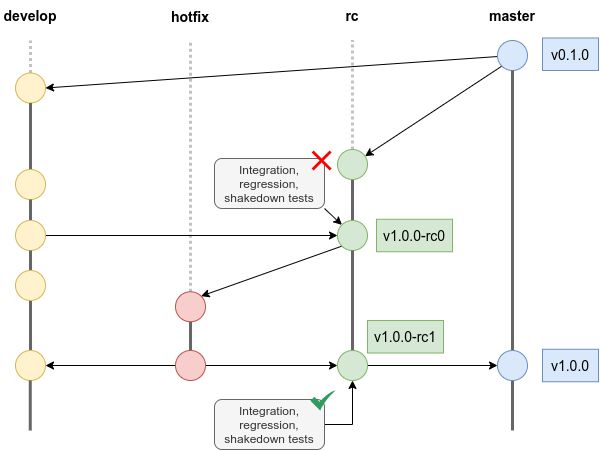

The diagram above was exported from draw.io. Its source (the exported page's mxGraphModel, read from the mxfile embedded in the PNG):
<mxGraphModel dx="1185" dy="-223" grid="1" gridSize="10" guides="1" tooltips="1" connect="1" arrows="1" fold="1" page="0" pageScale="1" pageWidth="1169" pageHeight="827" background="#ffffff" math="0" shadow="0">
  <root>
    <mxCell id="-AQfArZSktfUfWqLFZrA-0" />
    <mxCell id="-AQfArZSktfUfWqLFZrA-1" parent="-AQfArZSktfUfWqLFZrA-0" />
    <mxCell id="-AQfArZSktfUfWqLFZrA-2" style="edgeStyle=none;rounded=0;orthogonalLoop=1;jettySize=auto;html=1;dashed=1;dashPattern=1 1;startArrow=none;startFill=0;endArrow=none;endFill=0;strokeColor=#C2C2C2;strokeWidth=3;" edge="1" parent="-AQfArZSktfUfWqLFZrA-1" source="-AQfArZSktfUfWqLFZrA-42">
      <mxGeometry relative="1" as="geometry">
        <mxPoint x="480" y="971.25" as="targetPoint" />
      </mxGeometry>
    </mxCell>
    <mxCell id="-AQfArZSktfUfWqLFZrA-5" value="master" style="text;html=1;strokeColor=none;fillColor=none;align=center;verticalAlign=middle;whiteSpace=wrap;rounded=0;fontSize=14;fontStyle=1" vertex="1" parent="-AQfArZSktfUfWqLFZrA-1">
      <mxGeometry x="772" y="930" width="60" height="30" as="geometry" />
    </mxCell>
    <mxCell id="-AQfArZSktfUfWqLFZrA-6" style="edgeStyle=none;rounded=0;orthogonalLoop=1;jettySize=auto;html=1;entryX=1;entryY=0.5;entryDx=0;entryDy=0;startArrow=none;startFill=0;endArrow=classic;endFill=1;strokeColor=#000000;strokeWidth=1;" edge="1" parent="-AQfArZSktfUfWqLFZrA-1" source="-AQfArZSktfUfWqLFZrA-8" target="-AQfArZSktfUfWqLFZrA-15">
      <mxGeometry relative="1" as="geometry" />
    </mxCell>
    <mxCell id="-AQfArZSktfUfWqLFZrA-7" style="edgeStyle=none;rounded=0;orthogonalLoop=1;jettySize=auto;html=1;exitX=0;exitY=1;exitDx=0;exitDy=0;startArrow=none;startFill=0;endArrow=classic;endFill=1;strokeColor=#000000;strokeWidth=1;" edge="1" parent="-AQfArZSktfUfWqLFZrA-1" source="-AQfArZSktfUfWqLFZrA-8" target="-AQfArZSktfUfWqLFZrA-40">
      <mxGeometry relative="1" as="geometry" />
    </mxCell>
    <mxCell id="-AQfArZSktfUfWqLFZrA-8" value="" style="ellipse;whiteSpace=wrap;html=1;aspect=fixed;fontSize=14;fillColor=#dae8fc;strokeColor=#6c8ebf;" vertex="1" parent="-AQfArZSktfUfWqLFZrA-1">
      <mxGeometry x="787" y="970" width="30" height="30" as="geometry" />
    </mxCell>
    <mxCell id="-AQfArZSktfUfWqLFZrA-9" value="" style="endArrow=none;html=1;strokeWidth=3;fillColor=#f5f5f5;strokeColor=#666666;" edge="1" parent="-AQfArZSktfUfWqLFZrA-1" target="-AQfArZSktfUfWqLFZrA-8">
      <mxGeometry width="50" height="50" relative="1" as="geometry">
        <mxPoint x="802" y="1360" as="sourcePoint" />
        <mxPoint x="802" y="950" as="targetPoint" />
      </mxGeometry>
    </mxCell>
    <mxCell id="-AQfArZSktfUfWqLFZrA-10" value="v0.1.0" style="rounded=0;whiteSpace=wrap;html=1;fontSize=14;fillColor=#dae8fc;strokeColor=#6c8ebf;" vertex="1" parent="-AQfArZSktfUfWqLFZrA-1">
      <mxGeometry x="832" y="967.5" width="56" height="32.5" as="geometry" />
    </mxCell>
    <mxCell id="-AQfArZSktfUfWqLFZrA-11" value="develop" style="text;html=1;strokeColor=none;fillColor=none;align=center;verticalAlign=middle;whiteSpace=wrap;rounded=0;fontSize=14;fontStyle=1" vertex="1" parent="-AQfArZSktfUfWqLFZrA-1">
      <mxGeometry x="290" y="930" width="60" height="30" as="geometry" />
    </mxCell>
    <mxCell id="-AQfArZSktfUfWqLFZrA-14" style="edgeStyle=none;rounded=0;orthogonalLoop=1;jettySize=auto;html=1;dashed=1;dashPattern=1 1;startArrow=none;startFill=0;endArrow=none;endFill=0;strokeColor=#C2C2C2;strokeWidth=3;" edge="1" parent="-AQfArZSktfUfWqLFZrA-1" source="-AQfArZSktfUfWqLFZrA-15">
      <mxGeometry relative="1" as="geometry">
        <mxPoint x="320" y="970" as="targetPoint" />
      </mxGeometry>
    </mxCell>
    <mxCell id="-AQfArZSktfUfWqLFZrA-15" value="" style="ellipse;whiteSpace=wrap;html=1;aspect=fixed;fontSize=14;fillColor=#fff2cc;strokeColor=#d6b656;" vertex="1" parent="-AQfArZSktfUfWqLFZrA-1">
      <mxGeometry x="305" y="1002.5" width="30" height="30" as="geometry" />
    </mxCell>
    <mxCell id="-AQfArZSktfUfWqLFZrA-16" value="" style="endArrow=none;html=1;strokeWidth=3;fillColor=#f5f5f5;strokeColor=#666666;" edge="1" parent="-AQfArZSktfUfWqLFZrA-1" source="-AQfArZSktfUfWqLFZrA-30" target="-AQfArZSktfUfWqLFZrA-15">
      <mxGeometry width="50" height="50" relative="1" as="geometry">
        <mxPoint x="320" y="1550" as="sourcePoint" />
        <mxPoint x="320" y="970" as="targetPoint" />
      </mxGeometry>
    </mxCell>
    <mxCell id="-AQfArZSktfUfWqLFZrA-30" value="" style="ellipse;whiteSpace=wrap;html=1;aspect=fixed;fontSize=14;fillColor=#fff2cc;strokeColor=#d6b656;" vertex="1" parent="-AQfArZSktfUfWqLFZrA-1">
      <mxGeometry x="305" y="1099" width="30" height="30" as="geometry" />
    </mxCell>
    <mxCell id="-AQfArZSktfUfWqLFZrA-31" value="" style="endArrow=none;html=1;strokeWidth=3;fillColor=#f5f5f5;strokeColor=#666666;" edge="1" parent="-AQfArZSktfUfWqLFZrA-1" source="-AQfArZSktfUfWqLFZrA-33" target="-AQfArZSktfUfWqLFZrA-30">
      <mxGeometry width="50" height="50" relative="1" as="geometry">
        <mxPoint x="320" y="1550" as="sourcePoint" />
        <mxPoint x="320" y="1032.5" as="targetPoint" />
      </mxGeometry>
    </mxCell>
    <mxCell id="-AQfArZSktfUfWqLFZrA-32" style="edgeStyle=none;rounded=0;orthogonalLoop=1;jettySize=auto;html=1;entryX=0;entryY=0.5;entryDx=0;entryDy=0;startArrow=none;startFill=0;endArrow=classic;endFill=1;strokeColor=#000000;strokeWidth=1;" edge="1" parent="-AQfArZSktfUfWqLFZrA-1" source="-AQfArZSktfUfWqLFZrA-33" target="-AQfArZSktfUfWqLFZrA-37">
      <mxGeometry relative="1" as="geometry" />
    </mxCell>
    <mxCell id="-AQfArZSktfUfWqLFZrA-33" value="" style="ellipse;whiteSpace=wrap;html=1;aspect=fixed;fontSize=14;fillColor=#fff2cc;strokeColor=#d6b656;" vertex="1" parent="-AQfArZSktfUfWqLFZrA-1">
      <mxGeometry x="305" y="1150" width="30" height="30" as="geometry" />
    </mxCell>
    <mxCell id="-AQfArZSktfUfWqLFZrA-34" value="" style="endArrow=none;html=1;strokeWidth=3;fillColor=#f5f5f5;strokeColor=#666666;" edge="1" parent="-AQfArZSktfUfWqLFZrA-1" source="-AQfArZSktfUfWqLFZrA-53" target="-AQfArZSktfUfWqLFZrA-33">
      <mxGeometry width="50" height="50" relative="1" as="geometry">
        <mxPoint x="320" y="1550" as="sourcePoint" />
        <mxPoint x="320" y="1129" as="targetPoint" />
      </mxGeometry>
    </mxCell>
    <mxCell id="-AQfArZSktfUfWqLFZrA-35" style="edgeStyle=none;rounded=0;orthogonalLoop=1;jettySize=auto;html=1;exitX=0;exitY=1;exitDx=0;exitDy=0;entryX=1;entryY=0;entryDx=0;entryDy=0;startArrow=none;startFill=0;endArrow=classic;endFill=1;strokeColor=#000000;strokeWidth=1;" edge="1" parent="-AQfArZSktfUfWqLFZrA-1" source="-AQfArZSktfUfWqLFZrA-37" target="-AQfArZSktfUfWqLFZrA-42">
      <mxGeometry relative="1" as="geometry" />
    </mxCell>
    <mxCell id="-AQfArZSktfUfWqLFZrA-36" style="edgeStyle=none;rounded=0;orthogonalLoop=1;jettySize=auto;html=1;entryX=0.5;entryY=1;entryDx=0;entryDy=0;startArrow=none;startFill=0;endArrow=none;endFill=0;strokeColor=#666666;strokeWidth=3;fillColor=#f5f5f5;" edge="1" parent="-AQfArZSktfUfWqLFZrA-1" source="-AQfArZSktfUfWqLFZrA-37" target="-AQfArZSktfUfWqLFZrA-40">
      <mxGeometry relative="1" as="geometry" />
    </mxCell>
    <mxCell id="-AQfArZSktfUfWqLFZrA-37" value="" style="ellipse;whiteSpace=wrap;html=1;aspect=fixed;fontSize=14;fillColor=#d5e8d4;strokeColor=#82b366;" vertex="1" parent="-AQfArZSktfUfWqLFZrA-1">
      <mxGeometry x="627" y="1150" width="30" height="30" as="geometry" />
    </mxCell>
    <mxCell id="-AQfArZSktfUfWqLFZrA-38" value="" style="endArrow=none;html=1;strokeWidth=3;fillColor=#f5f5f5;strokeColor=#666666;" edge="1" parent="-AQfArZSktfUfWqLFZrA-1" source="-AQfArZSktfUfWqLFZrA-48" target="-AQfArZSktfUfWqLFZrA-37">
      <mxGeometry width="50" height="50" relative="1" as="geometry">
        <mxPoint x="642" y="1570" as="sourcePoint" />
        <mxPoint x="642" y="1130" as="targetPoint" />
      </mxGeometry>
    </mxCell>
    <mxCell id="-AQfArZSktfUfWqLFZrA-39" style="edgeStyle=none;rounded=0;orthogonalLoop=1;jettySize=auto;html=1;startArrow=none;startFill=0;endArrow=none;endFill=0;strokeWidth=3;fillColor=#f5f5f5;dashed=1;dashPattern=1 1;strokeColor=#C2C2C2;" edge="1" parent="-AQfArZSktfUfWqLFZrA-1" source="-AQfArZSktfUfWqLFZrA-40">
      <mxGeometry relative="1" as="geometry">
        <mxPoint x="642" y="970" as="targetPoint" />
      </mxGeometry>
    </mxCell>
    <mxCell id="-AQfArZSktfUfWqLFZrA-40" value="" style="ellipse;whiteSpace=wrap;html=1;aspect=fixed;fontSize=14;fillColor=#d5e8d4;strokeColor=#82b366;" vertex="1" parent="-AQfArZSktfUfWqLFZrA-1">
      <mxGeometry x="627" y="1079" width="30" height="30" as="geometry" />
    </mxCell>
    <mxCell id="-AQfArZSktfUfWqLFZrA-41" value="v1.0.0-rc0" style="rounded=0;whiteSpace=wrap;html=1;fontSize=14;fillColor=#d5e8d4;strokeColor=#82b366;" vertex="1" parent="-AQfArZSktfUfWqLFZrA-1">
      <mxGeometry x="666" y="1148.75" width="76" height="32.5" as="geometry" />
    </mxCell>
    <mxCell id="-AQfArZSktfUfWqLFZrA-42" value="" style="ellipse;whiteSpace=wrap;html=1;aspect=fixed;fontSize=14;fillColor=#f8cecc;strokeColor=#b85450;" vertex="1" parent="-AQfArZSktfUfWqLFZrA-1">
      <mxGeometry x="465" y="1221.25" width="30" height="30" as="geometry" />
    </mxCell>
    <mxCell id="-AQfArZSktfUfWqLFZrA-43" value="" style="endArrow=none;html=1;strokeWidth=3;fillColor=#f5f5f5;strokeColor=#666666;" edge="1" parent="-AQfArZSktfUfWqLFZrA-1" source="-AQfArZSktfUfWqLFZrA-46" target="-AQfArZSktfUfWqLFZrA-42">
      <mxGeometry width="50" height="50" relative="1" as="geometry">
        <mxPoint x="480" y="1641.25" as="sourcePoint" />
        <mxPoint x="480" y="1201.25" as="targetPoint" />
      </mxGeometry>
    </mxCell>
    <mxCell id="-AQfArZSktfUfWqLFZrA-44" style="edgeStyle=none;rounded=0;orthogonalLoop=1;jettySize=auto;html=1;entryX=0;entryY=0.5;entryDx=0;entryDy=0;startArrow=none;startFill=0;endArrow=classic;endFill=1;strokeColor=#000000;strokeWidth=1;" edge="1" parent="-AQfArZSktfUfWqLFZrA-1" source="-AQfArZSktfUfWqLFZrA-46" target="-AQfArZSktfUfWqLFZrA-48">
      <mxGeometry relative="1" as="geometry" />
    </mxCell>
    <mxCell id="-AQfArZSktfUfWqLFZrA-45" style="edgeStyle=none;rounded=0;orthogonalLoop=1;jettySize=auto;html=1;entryX=1;entryY=0.5;entryDx=0;entryDy=0;startArrow=none;startFill=0;endArrow=classic;endFill=1;strokeColor=#000000;strokeWidth=1;" edge="1" parent="-AQfArZSktfUfWqLFZrA-1" source="-AQfArZSktfUfWqLFZrA-46" target="-AQfArZSktfUfWqLFZrA-53">
      <mxGeometry relative="1" as="geometry" />
    </mxCell>
    <mxCell id="-AQfArZSktfUfWqLFZrA-46" value="" style="ellipse;whiteSpace=wrap;html=1;aspect=fixed;fontSize=14;fillColor=#f8cecc;strokeColor=#b85450;" vertex="1" parent="-AQfArZSktfUfWqLFZrA-1">
      <mxGeometry x="465" y="1280" width="30" height="30" as="geometry" />
    </mxCell>
    <mxCell id="-AQfArZSktfUfWqLFZrA-47" style="edgeStyle=none;rounded=0;orthogonalLoop=1;jettySize=auto;html=1;entryX=0;entryY=0.5;entryDx=0;entryDy=0;startArrow=none;startFill=0;endArrow=classic;endFill=1;strokeColor=#000000;strokeWidth=1;" edge="1" parent="-AQfArZSktfUfWqLFZrA-1" source="-AQfArZSktfUfWqLFZrA-48" target="-AQfArZSktfUfWqLFZrA-51">
      <mxGeometry relative="1" as="geometry" />
    </mxCell>
    <mxCell id="-AQfArZSktfUfWqLFZrA-48" value="" style="ellipse;whiteSpace=wrap;html=1;aspect=fixed;fontSize=14;fillColor=#d5e8d4;strokeColor=#82b366;" vertex="1" parent="-AQfArZSktfUfWqLFZrA-1">
      <mxGeometry x="627" y="1280" width="30" height="30" as="geometry" />
    </mxCell>
    <mxCell id="-AQfArZSktfUfWqLFZrA-49" value="v1.0.0-rc1" style="rounded=0;whiteSpace=wrap;html=1;fontSize=14;fillColor=#d5e8d4;strokeColor=#82b366;" vertex="1" parent="-AQfArZSktfUfWqLFZrA-1">
      <mxGeometry x="657" y="1250" width="76" height="32.5" as="geometry" />
    </mxCell>
    <mxCell id="-AQfArZSktfUfWqLFZrA-51" value="" style="ellipse;whiteSpace=wrap;html=1;aspect=fixed;fontSize=14;fillColor=#dae8fc;strokeColor=#6c8ebf;" vertex="1" parent="-AQfArZSktfUfWqLFZrA-1">
      <mxGeometry x="787" y="1280" width="30" height="30" as="geometry" />
    </mxCell>
    <mxCell id="-AQfArZSktfUfWqLFZrA-52" value="v1.0.0" style="rounded=0;whiteSpace=wrap;html=1;fontSize=14;fillColor=#dae8fc;strokeColor=#6c8ebf;" vertex="1" parent="-AQfArZSktfUfWqLFZrA-1">
      <mxGeometry x="832" y="1278.75" width="56" height="32.5" as="geometry" />
    </mxCell>
    <mxCell id="-AQfArZSktfUfWqLFZrA-53" value="" style="ellipse;whiteSpace=wrap;html=1;aspect=fixed;fontSize=14;fillColor=#fff2cc;strokeColor=#d6b656;" vertex="1" parent="-AQfArZSktfUfWqLFZrA-1">
      <mxGeometry x="305" y="1280" width="30" height="30" as="geometry" />
    </mxCell>
    <mxCell id="-AQfArZSktfUfWqLFZrA-63" value="hotfix" style="text;html=1;strokeColor=none;fillColor=none;align=center;verticalAlign=middle;whiteSpace=wrap;rounded=0;fontSize=14;fontStyle=1" vertex="1" parent="-AQfArZSktfUfWqLFZrA-1">
      <mxGeometry x="450" y="931.25" width="60" height="30" as="geometry" />
    </mxCell>
    <mxCell id="-AQfArZSktfUfWqLFZrA-64" value="rc" style="text;html=1;strokeColor=none;fillColor=none;align=center;verticalAlign=middle;whiteSpace=wrap;rounded=0;fontSize=14;fontStyle=1" vertex="1" parent="-AQfArZSktfUfWqLFZrA-1">
      <mxGeometry x="612" y="930" width="60" height="30" as="geometry" />
    </mxCell>
    <mxCell id="TJYcYkwjqxR91hESC_68-44" value="" style="endArrow=none;html=1;strokeWidth=3;fillColor=#f5f5f5;strokeColor=#666666;" edge="1" parent="-AQfArZSktfUfWqLFZrA-1">
      <mxGeometry width="50" height="50" relative="1" as="geometry">
        <mxPoint x="319.76" y="1360" as="sourcePoint" />
        <mxPoint x="319.76" y="1310" as="targetPoint" />
      </mxGeometry>
    </mxCell>
    <mxCell id="AleG46_tf40k0uC3nJzT-1" style="edgeStyle=none;rounded=0;orthogonalLoop=1;jettySize=auto;html=1;exitX=1;exitY=1;exitDx=0;exitDy=0;entryX=0;entryY=0;entryDx=0;entryDy=0;strokeWidth=1;" edge="1" parent="-AQfArZSktfUfWqLFZrA-1" source="AleG46_tf40k0uC3nJzT-0" target="-AQfArZSktfUfWqLFZrA-37">
      <mxGeometry relative="1" as="geometry" />
    </mxCell>
    <mxCell id="AleG46_tf40k0uC3nJzT-0" value="&lt;span&gt;Integration,&lt;br&gt;&lt;/span&gt;&lt;span&gt;regression,&lt;/span&gt;&lt;br&gt;&lt;span&gt;shakedown&amp;nbsp;&lt;/span&gt;&lt;span&gt;tests&lt;/span&gt;" style="rounded=1;whiteSpace=wrap;html=1;fillColor=#f5f5f5;strokeColor=#666666;fontColor=#333333;" vertex="1" parent="-AQfArZSktfUfWqLFZrA-1">
      <mxGeometry x="504" y="1088" width="110" height="50" as="geometry" />
    </mxCell>
    <mxCell id="xbSTabOrol6Y69WZG1ob-3" value="" style="shape=mxgraph.mockup.markup.redX;fillColor=#ff0000;html=1;shadow=0;strokeColor=none;rounded=1;" vertex="1" parent="-AQfArZSktfUfWqLFZrA-1">
      <mxGeometry x="601" y="1080" width="20" height="20" as="geometry" />
    </mxCell>
    <mxCell id="EtBNhTbPDORuf5tR-_8n-2" style="edgeStyle=none;rounded=0;orthogonalLoop=1;jettySize=auto;html=1;entryX=0.5;entryY=1;entryDx=0;entryDy=0;strokeWidth=1;exitX=1;exitY=0.5;exitDx=0;exitDy=0;" edge="1" parent="-AQfArZSktfUfWqLFZrA-1" source="EtBNhTbPDORuf5tR-_8n-0" target="-AQfArZSktfUfWqLFZrA-48">
      <mxGeometry relative="1" as="geometry">
        <Array as="points">
          <mxPoint x="642" y="1354" />
        </Array>
      </mxGeometry>
    </mxCell>
    <mxCell id="EtBNhTbPDORuf5tR-_8n-0" value="&lt;span&gt;Integration,&lt;br&gt;&lt;/span&gt;&lt;span&gt;regression,&lt;/span&gt;&lt;br&gt;&lt;span&gt;shakedown&amp;nbsp;&lt;/span&gt;&lt;span&gt;tests&lt;/span&gt;" style="rounded=1;whiteSpace=wrap;html=1;fillColor=#f5f5f5;strokeColor=#666666;fontColor=#333333;" vertex="1" parent="-AQfArZSktfUfWqLFZrA-1">
      <mxGeometry x="504" y="1329" width="110" height="50" as="geometry" />
    </mxCell>
    <mxCell id="EtBNhTbPDORuf5tR-_8n-1" value="" style="html=1;aspect=fixed;strokeColor=none;shadow=0;align=center;verticalAlign=top;fillColor=#2D9C5E;shape=mxgraph.gcp2.check;rounded=1;" vertex="1" parent="-AQfArZSktfUfWqLFZrA-1">
      <mxGeometry x="600" y="1320" width="25" height="20" as="geometry" />
    </mxCell>
    <mxCell id="Yrye1td1dxCjs_YC3y2r-0" value="" style="ellipse;whiteSpace=wrap;html=1;aspect=fixed;fontSize=14;fillColor=#fff2cc;strokeColor=#d6b656;" vertex="1" parent="-AQfArZSktfUfWqLFZrA-1">
      <mxGeometry x="305" y="1200" width="30" height="30" as="geometry" />
    </mxCell>
  </root>
</mxGraphModel>